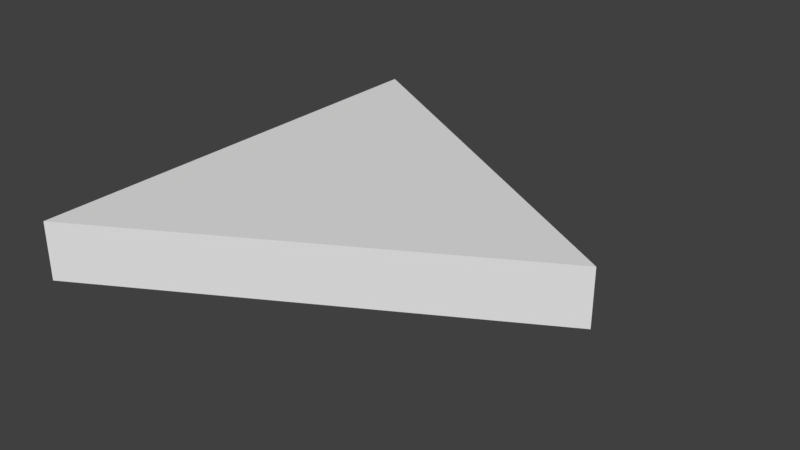 # Source: SM_EQ_Triangle_2x0.25.blend  (saved by Blender 2.79.0; exported with 4.5.12 LTS)
import bpy
from mathutils import Matrix  # noqa: F401  (used for matrix-valued properties, if any)

bpy.ops.wm.read_factory_settings(use_empty=True)
scene = bpy.context.scene
scene.name = 'Scene'

# ---- collections
col_collection_1 = bpy.data.collections.new('Collection 1'); scene.collection.children.link(col_collection_1)

# ---- world
world_world = bpy.data.worlds.new('World'); scene.world = world_world
world_world.color = (0.05088, 0.05088, 0.05088)
world_world.use_sun_shadow = False
world_world.sun_shadow_jitter_overblur = 0.0
world_world.cycles.sampling_method = 'MANUAL'

# ---- meshes
me_vert = bpy.data.meshes.new('Vert')
me_vert.from_pydata([(0.0, 0.0, 0.0), (0.0, 2.0, 0.0), (1.732, 1.0, 0.0), (0.0, 0.0, 0.25), (0.0, 2.0, 0.25), (1.732, 1.0, 0.25)], [], [(1, 0, 2), (0, 2, 5, 3), (4, 3, 5), (2, 1, 4, 5), (1, 0, 3, 4)])
me_vert.use_remesh_preserve_volume = False
me_vert.use_remesh_preserve_attributes = False
me_vert.use_mirror_vertex_groups = False
me_vert.update()

# ---- objects
ob_sm_eq_triangle_2x0_25 = bpy.data.objects.new('SM_EQ_Triangle_2x0.25', me_vert)

# ---- transforms, parenting, visibility, modifiers, constraints
ob_sm_eq_triangle_2x0_25.location = (0.0, 0.0, 0.0)
ob_sm_eq_triangle_2x0_25.lineart.crease_threshold = 0.0

# ---- collection membership
col_collection_1.objects.link(ob_sm_eq_triangle_2x0_25)

# ---- scene / render settings (as saved in the file)
scene.frame_start = 1; scene.frame_end = 250; scene.frame_set(1)
scene.render.engine = 'CYCLES'
scene.render.resolution_percentage = 50
scene.render.dither_intensity = 0.0
scene.cycles.use_denoising = False
scene.cycles.samples = 128
scene.cycles.sampling_pattern = 'TABULATED_SOBOL'
scene.cycles.use_adaptive_sampling = False
scene.cycles.use_light_tree = False
scene.cycles.blur_glossy = 0.0
scene.cycles.sample_clamp_indirect = 0.0
scene.view_settings.view_transform = 'Standard'
bpy.context.view_layer.update()

# ---- added for rendering (the .blend has no active camera and no usable light): camera, sun
cam_auto = bpy.data.cameras.new('AutoCamera')
cam_auto.lens = 50.0
cam_auto.sensor_width = 36.0
cam_auto.clip_end = 1000.0
ob_auto_camera = bpy.data.objects.new('AutoCamera', cam_auto)
scene.collection.objects.link(ob_auto_camera)
ob_auto_camera.location = (3.32484, -1.95058, 2.09205)
ob_auto_camera.rotation_euler = (1.09748, -7.21219e-08, 0.694738)
scene.camera = ob_auto_camera
light_auto_sun = bpy.data.lights.new('AutoSun', 'SUN')
light_auto_sun.energy = 3.0
light_auto_sun.angle = 0.0523599
ob_auto_sun = bpy.data.objects.new('AutoSun', light_auto_sun)
scene.collection.objects.link(ob_auto_sun)
ob_auto_sun.rotation_euler = (0.872665, 0.174533, 0.523599)
bpy.context.view_layer.update()
